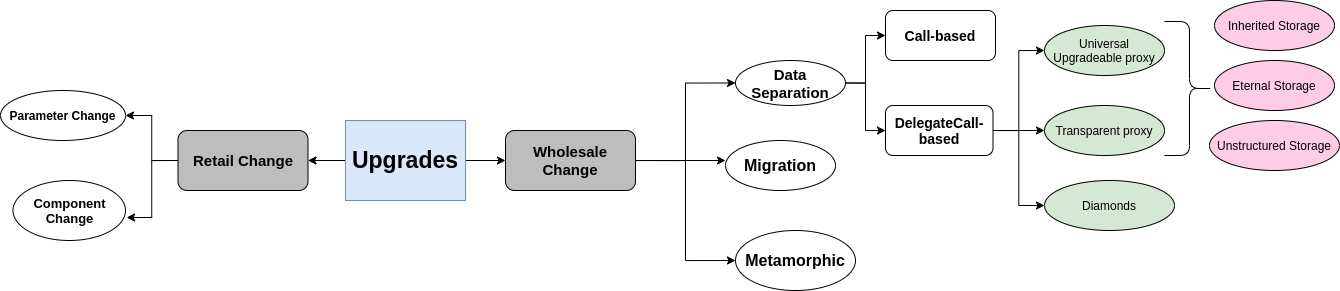

The diagram above was exported from draw.io. Its source (the exported page's mxGraphModel, read from the mxfile embedded in the PNG):
<mxGraphModel dx="2444" dy="911" grid="1" gridSize="10" guides="1" tooltips="1" connect="1" arrows="1" fold="1" page="1" pageScale="1" pageWidth="850" pageHeight="1100" math="0" shadow="0">
  <root>
    <mxCell id="0" />
    <mxCell id="1" parent="0" />
    <mxCell id="eDOAqfD9f_LcRQyzdg1z-14" style="edgeStyle=orthogonalEdgeStyle;rounded=0;orthogonalLoop=1;jettySize=auto;html=1;entryX=0;entryY=0.5;entryDx=0;entryDy=0;" edge="1" parent="1" source="-boiA59ItDT_CK8JZ7bM-3" target="-boiA59ItDT_CK8JZ7bM-35">
      <mxGeometry relative="1" as="geometry" />
    </mxCell>
    <mxCell id="eDOAqfD9f_LcRQyzdg1z-15" style="edgeStyle=orthogonalEdgeStyle;rounded=0;orthogonalLoop=1;jettySize=auto;html=1;exitX=1;exitY=0.5;exitDx=0;exitDy=0;entryX=0;entryY=0.5;entryDx=0;entryDy=0;" edge="1" parent="1" source="-boiA59ItDT_CK8JZ7bM-3" target="-boiA59ItDT_CK8JZ7bM-21">
      <mxGeometry relative="1" as="geometry" />
    </mxCell>
    <mxCell id="-boiA59ItDT_CK8JZ7bM-3" value="&lt;b&gt;&lt;font style=&quot;font-size: 15px&quot;&gt;Wholesale Change&lt;br&gt;&lt;/font&gt;&lt;/b&gt;" style="rounded=1;whiteSpace=wrap;html=1;fillColor=#BDBDBD;" parent="1" vertex="1">
      <mxGeometry x="330" y="420" width="130" height="60" as="geometry" />
    </mxCell>
    <mxCell id="-boiA59ItDT_CK8JZ7bM-16" style="edgeStyle=orthogonalEdgeStyle;rounded=0;orthogonalLoop=1;jettySize=auto;html=1;exitX=1;exitY=0.5;exitDx=0;exitDy=0;entryX=0;entryY=0.5;entryDx=0;entryDy=0;" parent="1" edge="1">
      <mxGeometry relative="1" as="geometry">
        <mxPoint x="460" y="449.9999999999998" as="sourcePoint" />
        <mxPoint x="550" y="450" as="targetPoint" />
      </mxGeometry>
    </mxCell>
    <mxCell id="-boiA59ItDT_CK8JZ7bM-18" value="&lt;font style=&quot;font-size: 16px&quot;&gt;&lt;b&gt;&lt;font style=&quot;font-size: 16px&quot;&gt;Migration&lt;/font&gt;&lt;/b&gt;&lt;/font&gt;" style="ellipse;whiteSpace=wrap;html=1;" parent="1" vertex="1">
      <mxGeometry x="550" y="430" width="110" height="50" as="geometry" />
    </mxCell>
    <mxCell id="-boiA59ItDT_CK8JZ7bM-20" style="edgeStyle=orthogonalEdgeStyle;rounded=0;orthogonalLoop=1;jettySize=auto;html=1;exitX=1;exitY=0.5;exitDx=0;exitDy=0;entryX=0;entryY=0.5;entryDx=0;entryDy=0;" parent="1" source="-boiA59ItDT_CK8JZ7bM-21" target="-boiA59ItDT_CK8JZ7bM-26" edge="1">
      <mxGeometry relative="1" as="geometry" />
    </mxCell>
    <mxCell id="eDOAqfD9f_LcRQyzdg1z-17" style="edgeStyle=orthogonalEdgeStyle;rounded=0;orthogonalLoop=1;jettySize=auto;html=1;exitX=1;exitY=0.5;exitDx=0;exitDy=0;entryX=0;entryY=0.5;entryDx=0;entryDy=0;" edge="1" parent="1" source="-boiA59ItDT_CK8JZ7bM-21" target="-boiA59ItDT_CK8JZ7bM-22">
      <mxGeometry relative="1" as="geometry" />
    </mxCell>
    <mxCell id="-boiA59ItDT_CK8JZ7bM-21" value="&lt;font style=&quot;font-size: 15px&quot;&gt;&lt;b&gt;&lt;font style=&quot;font-size: 15px&quot;&gt;Data Separation&lt;br&gt;&lt;/font&gt;&lt;/b&gt;&lt;/font&gt;" style="ellipse;whiteSpace=wrap;html=1;" parent="1" vertex="1">
      <mxGeometry x="560" y="350" width="110" height="45" as="geometry" />
    </mxCell>
    <mxCell id="-boiA59ItDT_CK8JZ7bM-22" value="&lt;b&gt;&lt;font style=&quot;font-size: 14px&quot;&gt;Call-based&lt;/font&gt;&lt;/b&gt;" style="rounded=1;whiteSpace=wrap;html=1;" parent="1" vertex="1">
      <mxGeometry x="710" y="300" width="110" height="50" as="geometry" />
    </mxCell>
    <mxCell id="-boiA59ItDT_CK8JZ7bM-23" style="edgeStyle=orthogonalEdgeStyle;rounded=0;orthogonalLoop=1;jettySize=auto;html=1;exitX=1;exitY=0.5;exitDx=0;exitDy=0;entryX=0;entryY=0.5;entryDx=0;entryDy=0;" parent="1" source="-boiA59ItDT_CK8JZ7bM-26" target="-boiA59ItDT_CK8JZ7bM-27" edge="1">
      <mxGeometry relative="1" as="geometry" />
    </mxCell>
    <mxCell id="-boiA59ItDT_CK8JZ7bM-24" style="edgeStyle=orthogonalEdgeStyle;rounded=0;orthogonalLoop=1;jettySize=auto;html=1;exitX=1;exitY=0.5;exitDx=0;exitDy=0;" parent="1" source="-boiA59ItDT_CK8JZ7bM-26" target="-boiA59ItDT_CK8JZ7bM-28" edge="1">
      <mxGeometry relative="1" as="geometry" />
    </mxCell>
    <mxCell id="-boiA59ItDT_CK8JZ7bM-25" style="edgeStyle=orthogonalEdgeStyle;rounded=0;orthogonalLoop=1;jettySize=auto;html=1;exitX=1;exitY=0.5;exitDx=0;exitDy=0;entryX=0;entryY=0.5;entryDx=0;entryDy=0;" parent="1" source="-boiA59ItDT_CK8JZ7bM-26" target="-boiA59ItDT_CK8JZ7bM-29" edge="1">
      <mxGeometry relative="1" as="geometry" />
    </mxCell>
    <mxCell id="-boiA59ItDT_CK8JZ7bM-26" value="&lt;b&gt;&lt;font style=&quot;font-size: 14px&quot;&gt;DelegateCall-based&lt;/font&gt;&lt;/b&gt;" style="rounded=1;whiteSpace=wrap;html=1;" parent="1" vertex="1">
      <mxGeometry x="710" y="395" width="107.5" height="50" as="geometry" />
    </mxCell>
    <mxCell id="-boiA59ItDT_CK8JZ7bM-27" value="Universal Upgradeable proxy" style="ellipse;whiteSpace=wrap;html=1;fillColor=#D5E8D4;" parent="1" vertex="1">
      <mxGeometry x="869" y="315" width="120" height="50" as="geometry" />
    </mxCell>
    <mxCell id="-boiA59ItDT_CK8JZ7bM-28" value="Transparent proxy" style="ellipse;whiteSpace=wrap;html=1;fillColor=#D5E8D4;" parent="1" vertex="1">
      <mxGeometry x="869" y="395" width="120" height="50" as="geometry" />
    </mxCell>
    <mxCell id="-boiA59ItDT_CK8JZ7bM-29" value="Diamonds" style="ellipse;whiteSpace=wrap;html=1;fillColor=#D5E8D4;" parent="1" vertex="1">
      <mxGeometry x="869" y="470" width="130" height="50" as="geometry" />
    </mxCell>
    <mxCell id="-boiA59ItDT_CK8JZ7bM-30" value="Inherited Storage" style="ellipse;whiteSpace=wrap;html=1;fillColor=#FFCCE6;" parent="1" vertex="1">
      <mxGeometry x="1039" y="290" width="120" height="50" as="geometry" />
    </mxCell>
    <mxCell id="-boiA59ItDT_CK8JZ7bM-31" value="Eternal Storage" style="ellipse;whiteSpace=wrap;html=1;fillColor=#FFCCE6;" parent="1" vertex="1">
      <mxGeometry x="1039" y="350" width="120" height="50" as="geometry" />
    </mxCell>
    <mxCell id="-boiA59ItDT_CK8JZ7bM-32" value="Unstructured Storage" style="ellipse;whiteSpace=wrap;html=1;fillColor=#FFCCE6;" parent="1" vertex="1">
      <mxGeometry x="1034" y="410" width="130" height="50" as="geometry" />
    </mxCell>
    <mxCell id="-boiA59ItDT_CK8JZ7bM-33" value="" style="shape=curlyBracket;whiteSpace=wrap;html=1;rounded=1;flipH=1;hachureGap=4;pointerEvents=0;fillColor=#BDBDBD;" parent="1" vertex="1">
      <mxGeometry x="989" y="311" width="50" height="134" as="geometry" />
    </mxCell>
    <mxCell id="-boiA59ItDT_CK8JZ7bM-35" value="&lt;font style=&quot;font-size: 16px&quot;&gt;&lt;b&gt;&lt;font style=&quot;font-size: 16px&quot;&gt;Metamorphic&lt;/font&gt;&lt;/b&gt;&lt;/font&gt;" style="ellipse;whiteSpace=wrap;html=1;" parent="1" vertex="1">
      <mxGeometry x="560" y="520" width="120" height="60" as="geometry" />
    </mxCell>
    <mxCell id="eDOAqfD9f_LcRQyzdg1z-12" style="edgeStyle=orthogonalEdgeStyle;rounded=0;orthogonalLoop=1;jettySize=auto;html=1;exitX=1;exitY=0.5;exitDx=0;exitDy=0;entryX=0;entryY=0.5;entryDx=0;entryDy=0;" edge="1" parent="1" source="eDOAqfD9f_LcRQyzdg1z-2" target="-boiA59ItDT_CK8JZ7bM-3">
      <mxGeometry relative="1" as="geometry" />
    </mxCell>
    <mxCell id="eDOAqfD9f_LcRQyzdg1z-13" style="edgeStyle=orthogonalEdgeStyle;rounded=0;orthogonalLoop=1;jettySize=auto;html=1;exitX=0;exitY=0.5;exitDx=0;exitDy=0;entryX=1;entryY=0.5;entryDx=0;entryDy=0;" edge="1" parent="1" source="eDOAqfD9f_LcRQyzdg1z-2" target="eDOAqfD9f_LcRQyzdg1z-9">
      <mxGeometry relative="1" as="geometry" />
    </mxCell>
    <mxCell id="eDOAqfD9f_LcRQyzdg1z-2" value="&lt;b&gt;&lt;font style=&quot;font-size: 23px&quot;&gt;Upgrades&lt;/font&gt;&lt;/b&gt;" style="rounded=0;whiteSpace=wrap;html=1;fillColor=#dae8fc;strokeColor=#6c8ebf;" vertex="1" parent="1">
      <mxGeometry x="170" y="410" width="120" height="80" as="geometry" />
    </mxCell>
    <mxCell id="eDOAqfD9f_LcRQyzdg1z-7" value="&lt;font style=&quot;font-size: 13px&quot;&gt;&lt;b&gt;Component Change&lt;/b&gt;&lt;/font&gt;" style="ellipse;whiteSpace=wrap;html=1;" vertex="1" parent="1">
      <mxGeometry x="-162.5" y="470" width="112.5" height="60" as="geometry" />
    </mxCell>
    <mxCell id="eDOAqfD9f_LcRQyzdg1z-8" value="&lt;b&gt;Parameter Change&lt;br&gt;&lt;/b&gt;" style="ellipse;whiteSpace=wrap;html=1;" vertex="1" parent="1">
      <mxGeometry x="-175" y="380" width="125" height="50" as="geometry" />
    </mxCell>
    <mxCell id="eDOAqfD9f_LcRQyzdg1z-10" style="edgeStyle=orthogonalEdgeStyle;rounded=0;orthogonalLoop=1;jettySize=auto;html=1;exitX=0;exitY=0.5;exitDx=0;exitDy=0;entryX=1;entryY=0.5;entryDx=0;entryDy=0;" edge="1" parent="1" source="eDOAqfD9f_LcRQyzdg1z-9" target="eDOAqfD9f_LcRQyzdg1z-8">
      <mxGeometry relative="1" as="geometry" />
    </mxCell>
    <mxCell id="eDOAqfD9f_LcRQyzdg1z-11" style="edgeStyle=orthogonalEdgeStyle;rounded=0;orthogonalLoop=1;jettySize=auto;html=1;exitX=0;exitY=0.5;exitDx=0;exitDy=0;entryX=1.01;entryY=0.617;entryDx=0;entryDy=0;entryPerimeter=0;" edge="1" parent="1" source="eDOAqfD9f_LcRQyzdg1z-9" target="eDOAqfD9f_LcRQyzdg1z-7">
      <mxGeometry relative="1" as="geometry" />
    </mxCell>
    <mxCell id="eDOAqfD9f_LcRQyzdg1z-9" value="&lt;b&gt;&lt;font style=&quot;font-size: 15px&quot;&gt;Retail Change&lt;br&gt;&lt;/font&gt;&lt;/b&gt;" style="rounded=1;whiteSpace=wrap;html=1;fillColor=#BDBDBD;" vertex="1" parent="1">
      <mxGeometry x="2.5" y="420" width="130" height="60" as="geometry" />
    </mxCell>
  </root>
</mxGraphModel>